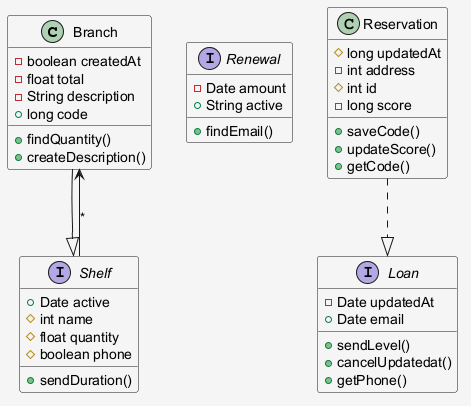

The diagram above was rendered by PlantUML. Its source (embedded in the PNG):
@startuml
skinparam shadowing false
skinparam backgroundColor #F5F5F5
class Branch {
  -boolean createdAt
  -float total
  -String description
  +long code
  +findQuantity()
  +createDescription()
}
interface Renewal {
  -Date amount
  +String active
  +findEmail()
}
class Reservation {
  #long updatedAt
  -int address
  #int id
  -long score
  +saveCode()
  +updateScore()
  +getCode()
}
interface Shelf {
  +Date active
  #int name
  #float quantity
  #boolean phone
  +sendDuration()
}
interface Loan {
  -Date updatedAt
  +Date email
  +sendLevel()
  +cancelUpdatedat()
  +getPhone()
}
Shelf --> Branch : "*"
Branch --|> Shelf
Reservation ..|> Loan
@enduml